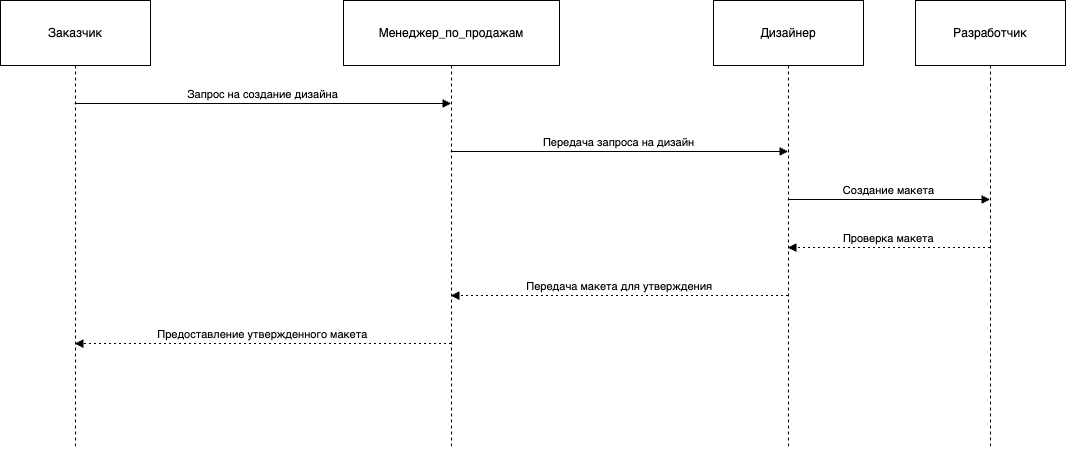

The diagram above was exported from draw.io. Its source (the exported page's mxGraphModel, read from the mxfile embedded in the PNG):
<mxGraphModel dx="1207" dy="658" grid="1" gridSize="10" guides="1" tooltips="1" connect="1" arrows="1" fold="1" page="1" pageScale="1" pageWidth="827" pageHeight="1169" math="0" shadow="0">
  <root>
    <mxCell id="0" />
    <mxCell id="1" parent="0" />
    <mxCell id="2" value="Заказчик" style="shape=umlLifeline;perimeter=lifelinePerimeter;whiteSpace=wrap;container=1;dropTarget=0;collapsible=0;recursiveResize=0;outlineConnect=0;portConstraint=eastwest;newEdgeStyle={&quot;edgeStyle&quot;:&quot;elbowEdgeStyle&quot;,&quot;elbow&quot;:&quot;vertical&quot;,&quot;curved&quot;:0,&quot;rounded&quot;:0};size=65;labelBackgroundColor=none;" parent="1" vertex="1">
      <mxGeometry width="150" height="448" as="geometry" />
    </mxCell>
    <mxCell id="3" value="Менеджер_по_продажам" style="shape=umlLifeline;perimeter=lifelinePerimeter;whiteSpace=wrap;container=1;dropTarget=0;collapsible=0;recursiveResize=0;outlineConnect=0;portConstraint=eastwest;newEdgeStyle={&quot;edgeStyle&quot;:&quot;elbowEdgeStyle&quot;,&quot;elbow&quot;:&quot;vertical&quot;,&quot;curved&quot;:0,&quot;rounded&quot;:0};size=65;labelBackgroundColor=none;" parent="1" vertex="1">
      <mxGeometry x="343" width="216" height="448" as="geometry" />
    </mxCell>
    <mxCell id="4" value="Дизайнер" style="shape=umlLifeline;perimeter=lifelinePerimeter;whiteSpace=wrap;container=1;dropTarget=0;collapsible=0;recursiveResize=0;outlineConnect=0;portConstraint=eastwest;newEdgeStyle={&quot;edgeStyle&quot;:&quot;elbowEdgeStyle&quot;,&quot;elbow&quot;:&quot;vertical&quot;,&quot;curved&quot;:0,&quot;rounded&quot;:0};size=65;labelBackgroundColor=none;" parent="1" vertex="1">
      <mxGeometry x="713" width="150" height="448" as="geometry" />
    </mxCell>
    <mxCell id="5" value="Разработчик" style="shape=umlLifeline;perimeter=lifelinePerimeter;whiteSpace=wrap;container=1;dropTarget=0;collapsible=0;recursiveResize=0;outlineConnect=0;portConstraint=eastwest;newEdgeStyle={&quot;edgeStyle&quot;:&quot;elbowEdgeStyle&quot;,&quot;elbow&quot;:&quot;vertical&quot;,&quot;curved&quot;:0,&quot;rounded&quot;:0};size=65;labelBackgroundColor=none;" parent="1" vertex="1">
      <mxGeometry x="915" width="150" height="448" as="geometry" />
    </mxCell>
    <mxCell id="6" value="Запрос на создание дизайна" style="verticalAlign=bottom;endArrow=block;edgeStyle=elbowEdgeStyle;elbow=vertical;curved=0;rounded=0;labelBackgroundColor=none;fontColor=default;" parent="1" source="2" target="3" edge="1">
      <mxGeometry relative="1" as="geometry">
        <Array as="points">
          <mxPoint x="272" y="103" />
        </Array>
      </mxGeometry>
    </mxCell>
    <mxCell id="7" value="Передача запроса на дизайн" style="verticalAlign=bottom;endArrow=block;edgeStyle=elbowEdgeStyle;elbow=vertical;curved=0;rounded=0;labelBackgroundColor=none;fontColor=default;" parent="1" source="3" target="4" edge="1">
      <mxGeometry relative="1" as="geometry">
        <Array as="points">
          <mxPoint x="628" y="151" />
        </Array>
      </mxGeometry>
    </mxCell>
    <mxCell id="8" value="Создание макета" style="verticalAlign=bottom;endArrow=block;edgeStyle=elbowEdgeStyle;elbow=vertical;curved=0;rounded=0;labelBackgroundColor=none;fontColor=default;" parent="1" source="4" target="5" edge="1">
      <mxGeometry relative="1" as="geometry">
        <Array as="points">
          <mxPoint x="898" y="199" />
        </Array>
      </mxGeometry>
    </mxCell>
    <mxCell id="9" value="Проверка макета" style="verticalAlign=bottom;endArrow=block;edgeStyle=elbowEdgeStyle;elbow=vertical;curved=0;rounded=0;dashed=1;dashPattern=2 3;labelBackgroundColor=none;fontColor=default;" parent="1" source="5" target="4" edge="1">
      <mxGeometry relative="1" as="geometry">
        <Array as="points">
          <mxPoint x="901" y="247" />
        </Array>
      </mxGeometry>
    </mxCell>
    <mxCell id="10" value="Передача макета для утверждения" style="verticalAlign=bottom;endArrow=block;edgeStyle=elbowEdgeStyle;elbow=vertical;curved=0;rounded=0;dashed=1;dashPattern=2 3;labelBackgroundColor=none;fontColor=default;" parent="1" source="4" target="3" edge="1">
      <mxGeometry relative="1" as="geometry">
        <Array as="points">
          <mxPoint x="631" y="295" />
        </Array>
      </mxGeometry>
    </mxCell>
    <mxCell id="11" value="Предоставление утвержденного макета" style="verticalAlign=bottom;endArrow=block;edgeStyle=elbowEdgeStyle;elbow=vertical;curved=0;rounded=0;dashed=1;dashPattern=2 3;labelBackgroundColor=none;fontColor=default;" parent="1" source="3" target="2" edge="1">
      <mxGeometry relative="1" as="geometry">
        <Array as="points">
          <mxPoint x="275" y="343" />
        </Array>
      </mxGeometry>
    </mxCell>
  </root>
</mxGraphModel>